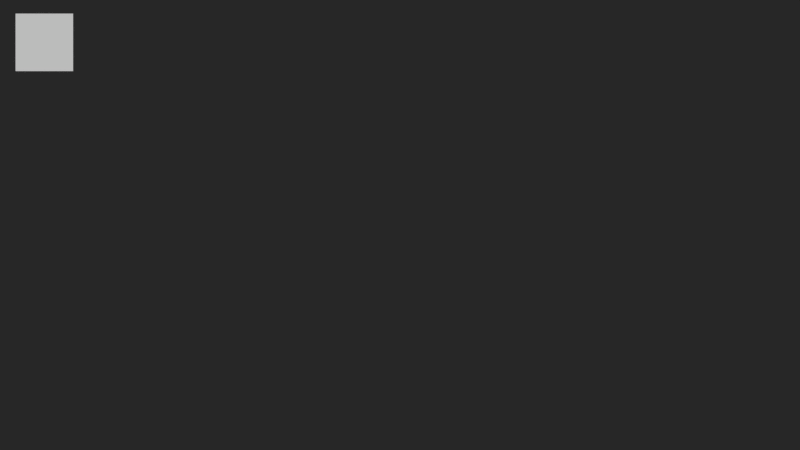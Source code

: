# Source: impress.blend  (saved by Blender 2.68.0; exported with 4.5.12 LTS)
import bpy
from mathutils import Matrix  # noqa: F401  (used for matrix-valued properties, if any)

bpy.ops.wm.read_factory_settings(use_empty=True)
scene = bpy.context.scene
scene.name = 'Scene'

# ---- collections
col_collection_1 = bpy.data.collections.new('Collection 1'); scene.collection.children.link(col_collection_1)

# ---- materials (node trees are filled in below, after node groups)
mat_keep_logo = bpy.data.materials.new('keep-logo')
mat_keep_logo.alpha_threshold = 0.0
mat_keep_logo.use_transparent_shadow = False
mat_keep_logo.roughness = 0.5

# ---- material node trees

# ---- world
world_world = bpy.data.worlds.new('World'); scene.world = world_world
world_world.color = (0.02038, 0.02038, 0.02038)
world_world.use_sun_shadow = False
world_world.sun_shadow_jitter_overblur = 0.0
world_world.cycles.sampling_method = 'MANUAL'
world_world.cycles.sample_map_resolution = 256

# ---- cameras
cam_camera = bpy.data.cameras.new('Camera')
cam_camera.clip_end = 100.0
cam_camera.lens = 35.0
cam_camera.sensor_width = 32.0
cam_camera.sensor_height = 18.0
cam_camera.dof.focus_distance = 0.0
cam_camera.dof.aperture_fstop = 128.0

# ---- meshes
me_plane_1501 = bpy.data.meshes.new('Plane.1501')
me_plane_1501.from_pydata([(-1.0, -1.0, 0.0), (1.0, -1.0, 0.0), (-1.0, 1.0, 0.0), (1.0, 1.0, 0.0)], [], [(0, 1, 3, 2)])
me_plane_1501.materials.append(mat_keep_logo)
me_plane_1501.use_remesh_preserve_volume = False
me_plane_1501.use_remesh_preserve_attributes = False
me_plane_1501.use_mirror_vertex_groups = False
me_plane_1501.update()

# ---- objects
ob_camera = bpy.data.objects.new('Camera', cam_camera)
ob_logo = bpy.data.objects.new('logo', me_plane_1501)

# ---- transforms, parenting, visibility, modifiers, constraints
ob_camera.location = (0.0, 0.0, 2.475)
ob_camera.hide_select = True
ob_camera.lineart.crease_threshold = 0.0
ob_logo.parent = ob_camera
ob_logo.location = (-0.8544, 0.4387, -2.102)
ob_logo.scale = (0.06917, 0.06917, 0.06917)
ob_logo.hide_select = True
ob_logo.lineart.crease_threshold = 0.0

# ---- collection membership
col_collection_1.objects.link(ob_camera)
col_collection_1.objects.link(ob_logo)

# ---- scene / render settings (as saved in the file)
scene.camera = ob_camera
scene.frame_start = 1; scene.frame_end = 250; scene.frame_set(4)
scene.render.engine = 'BLENDER_EEVEE_NEXT'
scene.render.resolution_percentage = 50
scene.render.dither_intensity = 0.0
scene.cycles.use_denoising = False
scene.cycles.samples = 10
scene.cycles.sampling_pattern = 'TABULATED_SOBOL'
scene.cycles.light_sampling_threshold = 0.0
scene.cycles.use_adaptive_sampling = False
scene.cycles.use_light_tree = False
scene.cycles.blur_glossy = 0.0
scene.cycles.volume_bounces = 1
scene.cycles.pixel_filter_type = 'GAUSSIAN'
scene.cycles.sample_clamp_indirect = 0.0
scene.view_settings.view_transform = 'Standard'
bpy.context.view_layer.update()

# ---- added for rendering (the .blend has no usable light): sun
light_auto_sun = bpy.data.lights.new('AutoSun', 'SUN')
light_auto_sun.energy = 3.0
light_auto_sun.angle = 0.0523599
ob_auto_sun = bpy.data.objects.new('AutoSun', light_auto_sun)
scene.collection.objects.link(ob_auto_sun)
ob_auto_sun.rotation_euler = (0.872665, 0.174533, 0.523599)
bpy.context.view_layer.update()
